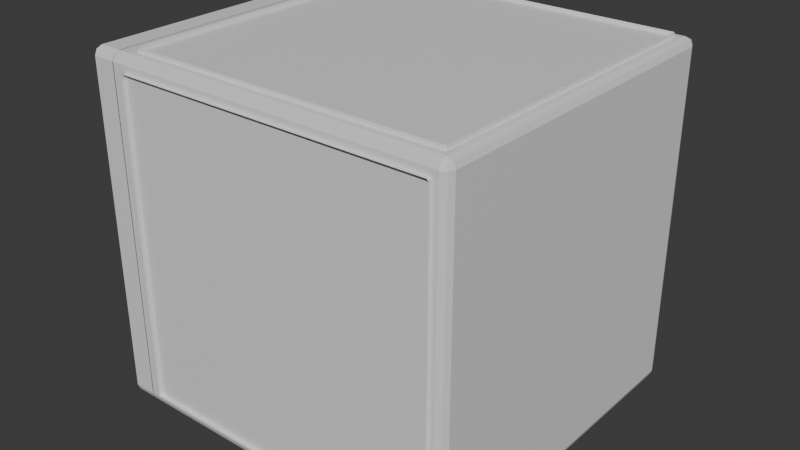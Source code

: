 # Source: InsideFridge.blend  (saved by Blender 4.0.36; exported with 4.5.12 LTS)
import bpy
from mathutils import Matrix  # noqa: F401  (used for matrix-valued properties, if any)

bpy.ops.wm.read_factory_settings(use_empty=True)
scene = bpy.context.scene
scene.name = 'Scene'

# ---- collections
col_collection = bpy.data.collections.new('Collection'); scene.collection.children.link(col_collection)

# ---- materials (node trees are filled in below, after node groups)
mat_metal = bpy.data.materials.new('Metal')
mat_metal.use_transparent_shadow = False
mat_plastic = bpy.data.materials.new('Plastic')
mat_plastic.use_transparent_shadow = False
mat_plastic_2 = bpy.data.materials.new('Plastic 2')
mat_plastic_2.alpha_threshold = 0.0
mat_plastic_2.use_transparent_shadow = False
mat_plastic_2.roughness = 0.5
mat_plastic_2.line_color = (0.0, 0.0, 0.0, 1.0)
mat_transparent_plastic = bpy.data.materials.new('Transparent Plastic')
mat_transparent_plastic.use_transparent_shadow = False

# ---- material node trees
mat_metal.use_nodes = True; mat_metal.node_tree.nodes.clear()
_N = mat_metal.node_tree.nodes; _L = mat_metal.node_tree.links
n0 = _N.new('ShaderNodeBsdfPrincipled'); n0.name = 'Principled BSDF'; n0.location = (10, 300)
n0.inputs[3].default_value = 1.45
n1 = _N.new('ShaderNodeOutputMaterial'); n1.name = 'Material Output'; n1.location = (300, 300)
_L.new(n0.outputs[0], n1.inputs[0])
n1.is_active_output = True
mat_plastic.use_nodes = True; mat_plastic.node_tree.nodes.clear()
_N = mat_plastic.node_tree.nodes; _L = mat_plastic.node_tree.links
n0 = _N.new('ShaderNodeBsdfPrincipled'); n0.name = 'Principled BSDF'; n0.location = (10, 300)
n0.inputs[3].default_value = 1.45
n1 = _N.new('ShaderNodeOutputMaterial'); n1.name = 'Material Output'; n1.location = (300, 300)
_L.new(n0.outputs[0], n1.inputs[0])
n1.is_active_output = True
mat_plastic_2.use_nodes = True; mat_plastic_2.node_tree.nodes.clear()
_N = mat_plastic_2.node_tree.nodes; _L = mat_plastic_2.node_tree.links
n0 = _N.new('ShaderNodeOutputMaterial'); n0.name = 'Material Output'; n0.location = (300, 300)
n1 = _N.new('ShaderNodeBsdfPrincipled'); n1.name = 'Principled BSDF'; n1.location = (10, 300)
n1.inputs[3].default_value = 1.45
_L.new(n1.outputs[0], n0.inputs[0])
n0.is_active_output = True
mat_transparent_plastic.use_nodes = True; mat_transparent_plastic.node_tree.nodes.clear()
_N = mat_transparent_plastic.node_tree.nodes; _L = mat_transparent_plastic.node_tree.links
n0 = _N.new('ShaderNodeBsdfPrincipled'); n0.name = 'Principled BSDF'; n0.location = (10, 300)
n0.inputs[3].default_value = 1.45
n1 = _N.new('ShaderNodeOutputMaterial'); n1.name = 'Material Output'; n1.location = (300, 300)
_L.new(n0.outputs[0], n1.inputs[0])
n1.is_active_output = True

# ---- world
world_world = bpy.data.worlds.new('World'); scene.world = world_world
world_world.use_nodes = True; world_world.node_tree.nodes.clear()
_N = world_world.node_tree.nodes; _L = world_world.node_tree.links
n0 = _N.new('ShaderNodeOutputWorld'); n0.name = 'World Output'; n0.location = (300, 300)
n1 = _N.new('ShaderNodeBackground'); n1.name = 'Background'; n1.location = (10, 300)
n1.inputs[0].default_value = (0.05088, 0.05088, 0.05088, 1.0)
_L.new(n1.outputs[0], n0.inputs[0])
n0.is_active_output = True
world_world.color = (0.05088, 0.05088, 0.05088)
world_world.use_sun_shadow = False
world_world.sun_shadow_jitter_overblur = 0.0

# ---- meshes
me_cube_001 = bpy.data.meshes.new('Cube.001')
me_cube_001.from_pydata([(-30.0, 31.4, -30.0), (-30.0, 31.4, 30.0), (-30.0, 33.4, -30.0), (-30.0, 33.4, 30.0), (30.0, 31.4, -30.0), (30.0, 31.4, 30.0), (30.0, 33.4, -30.0), (30.0, 33.4, 30.0), (-30.0, 31.4, -21.43), (-30.0, 31.4, -12.86), (-30.0, 31.4, -4.286), (-30.0, 31.4, 4.286), (-30.0, 31.4, 12.86), (-30.0, 31.4, 21.43), (-30.0, 33.4, 21.43), (-30.0, 33.4, 12.86), (-30.0, 33.4, 4.286), (-30.0, 33.4, -4.286), (-30.0, 33.4, -12.86), (-30.0, 33.4, -21.43), (30.0, 33.4, 21.43), (30.0, 33.4, 12.86), (30.0, 33.4, 4.286), (30.0, 33.4, -4.286), (30.0, 33.4, -12.86), (30.0, 33.4, -21.43), (30.0, 31.4, 21.43), (30.0, 31.4, 12.86), (30.0, 31.4, 4.286), (30.0, 31.4, -4.286), (30.0, 31.4, -12.86), (30.0, 31.4, -21.43), (27.98, 33.4, -30.0), (-27.98, 33.4, -30.0), (-27.98, 33.4, 30.0), (27.98, 33.4, 30.0), (-27.98, 31.4, -30.0), (27.98, 31.4, -30.0), (27.98, 31.4, 30.0), (-27.98, 31.4, 30.0), (27.98, 31.4, -21.43), (-27.98, 31.4, -21.43), (27.98, 31.4, -12.86), (-27.98, 31.4, -12.86), (27.98, 31.4, -4.286), (-27.98, 31.4, -4.286), (27.98, 31.4, 4.286), (-27.98, 31.4, 4.286), (27.98, 31.4, 12.86), (-27.98, 31.4, 12.86), (27.98, 31.4, 21.43), (-27.98, 31.4, 21.43), (27.13, 32.17, -20.25), (-27.13, 32.17, -20.25), (27.13, 32.17, -14.03), (-27.13, 32.17, -14.03), (27.13, 32.17, -3.11), (-27.13, 32.17, -3.11), (27.13, 32.17, 3.11), (-27.13, 32.17, 3.11), (27.13, 32.17, 14.03), (-27.13, 32.17, 14.03), (27.13, 32.17, 20.25), (-27.13, 32.17, 20.25)], [], [(13, 1, 3, 14), (20, 7, 5, 26), (51, 39, 1, 13), (32, 6, 4, 37), (34, 3, 1, 39), (36, 41, 8, 0), (41, 43, 9, 8), (43, 45, 10, 9), (45, 47, 11, 10), (47, 49, 12, 11), (49, 51, 13, 12), (6, 25, 31, 4), (25, 24, 30, 31), (24, 23, 29, 30), (23, 22, 28, 29), (22, 21, 27, 28), (21, 20, 26, 27), (0, 8, 19, 2), (8, 9, 18, 19), (9, 10, 17, 18), (10, 11, 16, 17), (11, 12, 15, 16), (12, 13, 14, 15), (27, 26, 50, 48), (49, 48, 60, 61), (28, 27, 48, 46), (46, 48, 49, 47), (29, 28, 46, 44), (48, 50, 62, 60), (30, 29, 44, 42), (42, 44, 45, 43), (31, 30, 42, 40), (45, 44, 56, 57), (4, 31, 40, 37), (37, 40, 41, 36), (7, 35, 38, 5), (35, 34, 39, 38), (2, 33, 36, 0), (33, 32, 37, 36), (26, 5, 38, 50), (50, 38, 39, 51), (60, 62, 63, 61), (56, 58, 59, 57), (52, 54, 55, 53), (44, 46, 58, 56), (42, 43, 55, 54), (51, 49, 61, 63), (40, 42, 54, 52), (47, 45, 57, 59), (46, 47, 59, 58), (43, 41, 53, 55), (50, 51, 63, 62), (41, 40, 52, 53)])
_uv = me_cube_001.uv_layers.new(name='UVMap')
_uv.uv.foreach_set('vector', [0.5893, 0.0, 0.625, 0.0, 0.625, 0.25, 0.5893, 0.25, 0.5893, 0.5, 0.625, 0.5, 0.625, 0.75, 0.5893, 0.75, 0.5893, 0.9167, 0.625, 0.9167, 0.625, 1.0, 0.5893, 1.0, 0.2917, 0.5, 0.375, 0.5, 0.375, 0.75, 0.2917, 0.75, 0.7917, 0.5, 0.875, 0.5, 0.875, 0.75, 0.7917, 0.75, 0.375, 0.9167, 0.4107, 0.9167, 0.4107, 1.0, 0.375, 1.0, 0.4107, 0.9167, 0.4464, 0.9167, 0.4464, 1.0, 0.4107, 1.0, 0.4464, 0.9167, 0.4821, 0.9167, 0.4821, 1.0, 0.4464, 1.0, 0.4821, 0.9167, 0.5179, 0.9167, 0.5179, 1.0, 0.4821, 1.0, 0.5179, 0.9167, 0.5536, 0.9167, 0.5536, 1.0, 0.5179, 1.0, 0.5536, 0.9167, 0.5893, 0.9167, 0.5893, 1.0, 0.5536, 1.0, 0.375, 0.5, 0.4107, 0.5, 0.4107, 0.75, 0.375, 0.75, 0.4107, 0.5, 0.4464, 0.5, 0.4464, 0.75, 0.4107, 0.75, 0.4464, 0.5, 0.4821, 0.5, 0.4821, 0.75, 0.4464, 0.75, 0.4821, 0.5, 0.5179, 0.5, 0.5179, 0.75, 0.4821, 0.75, 0.5179, 0.5, 0.5536, 0.5, 0.5536, 0.75, 0.5179, 0.75, 0.5536, 0.5, 0.5893, 0.5, 0.5893, 0.75, 0.5536, 0.75, 0.375, 0.0, 0.4107, 0.0, 0.4107, 0.25, 0.375, 0.25, 0.4107, 0.0, 0.4464, 0.0, 0.4464, 0.25, 0.4107, 0.25, 0.4464, 0.0, 0.4821, 0.0, 0.4821, 0.25, 0.4464, 0.25, 0.4821, 0.0, 0.5179, 0.0, 0.5179, 0.25, 0.4821, 0.25, 0.5179, 0.0, 0.5536, 0.0, 0.5536, 0.25, 0.5179, 0.25, 0.5536, 0.0, 0.5893, 0.0, 0.5893, 0.25, 0.5536, 0.25, 0.5536, 0.75, 0.5893, 0.75, 0.5893, 0.8333, 0.5536, 0.8333, 0.5536, 0.9167, 0.5536, 0.8333, 0.5536, 0.8333, 0.5536, 0.9167, 0.5179, 0.75, 0.5536, 0.75, 0.5536, 0.8333, 0.5179, 0.8333, 0.5179, 0.8333, 0.5536, 0.8333, 0.5536, 0.9167, 0.5179, 0.9167, 0.4821, 0.75, 0.5179, 0.75, 0.5179, 0.8333, 0.4821, 0.8333, 0.5536, 0.8333, 0.5893, 0.8333, 0.5893, 0.8333, 0.5536, 0.8333, 0.4464, 0.75, 0.4821, 0.75, 0.4821, 0.8333, 0.4464, 0.8333, 0.4464, 0.8333, 0.4821, 0.8333, 0.4821, 0.9167, 0.4464, 0.9167, 0.4107, 0.75, 0.4464, 0.75, 0.4464, 0.8333, 0.4107, 0.8333, 0.4821, 0.9167, 0.4821, 0.8333, 0.4821, 0.8333, 0.4821, 0.9167, 0.375, 0.75, 0.4107, 0.75, 0.4107, 0.8333, 0.375, 0.8333, 0.375, 0.8333, 0.4107, 0.8333, 0.4107, 0.9167, 0.375, 0.9167, 0.625, 0.5, 0.7083, 0.5, 0.7083, 0.75, 0.625, 0.75, 0.7083, 0.5, 0.7917, 0.5, 0.7917, 0.75, 0.7083, 0.75, 0.125, 0.5, 0.2083, 0.5, 0.2083, 0.75, 0.125, 0.75, 0.2083, 0.5, 0.2917, 0.5, 0.2917, 0.75, 0.2083, 0.75, 0.5893, 0.75, 0.625, 0.75, 0.625, 0.8333, 0.5893, 0.8333, 0.5893, 0.8333, 0.625, 0.8333, 0.625, 0.9167, 0.5893, 0.9167, 0.5536, 0.8333, 0.5893, 0.8333, 0.5893, 0.9167, 0.5536, 0.9167, 0.4821, 0.8333, 0.5179, 0.8333, 0.5179, 0.9167, 0.4821, 0.9167, 0.4107, 0.8333, 0.4464, 0.8333, 0.4464, 0.9167, 0.4107, 0.9167, 0.4821, 0.8333, 0.5179, 0.8333, 0.5179, 0.8333, 0.4821, 0.8333, 0.4464, 0.8333, 0.4464, 0.9167, 0.4464, 0.9167, 0.4464, 0.8333, 0.5893, 0.9167, 0.5536, 0.9167, 0.5536, 0.9167, 0.5893, 0.9167, 0.4107, 0.8333, 0.4464, 0.8333, 0.4464, 0.8333, 0.4107, 0.8333, 0.5179, 0.9167, 0.4821, 0.9167, 0.4821, 0.9167, 0.5179, 0.9167, 0.5179, 0.8333, 0.5179, 0.9167, 0.5179, 0.9167, 0.5179, 0.8333, 0.4464, 0.9167, 0.4107, 0.9167, 0.4107, 0.9167, 0.4464, 0.9167, 0.5893, 0.8333, 0.5893, 0.9167, 0.5893, 0.9167, 0.5893, 0.8333, 0.4107, 0.9167, 0.4107, 0.8333, 0.4107, 0.8333, 0.4107, 0.9167])
me_cube_001.update()
me_cube_005 = bpy.data.meshes.new('Cube.005')
me_cube_005.from_pydata([(-29.53, -1.469, -29.53), (-29.4, -1.286, -29.4), (-29.36, -1.036, -29.36), (-29.4, -0.7856, -29.4), (-29.53, -0.6026, -29.53), (-29.71, -0.5356, -29.71), (-29.89, -0.6026, -29.89), (-30.02, -0.7856, -30.02), (-30.06, -1.036, -30.06), (-30.02, -1.286, -30.02), (-29.89, -1.469, -29.89), (-29.71, -1.536, -29.71), (-30.8, -1.469, -27.64), (-30.63, -1.286, -27.57), (-30.57, -1.036, -27.55), (-30.63, -0.7856, -27.57), (-30.8, -0.6026, -27.64), (-31.03, -0.5356, -27.74), (-31.26, -0.6026, -27.83), (-31.43, -0.7856, -27.9), (-31.49, -1.036, -27.93), (-31.43, -1.286, -27.9), (-31.26, -1.469, -27.83), (-31.03, -1.536, -27.74), (-31.24, -1.469, -25.39), (-31.06, -1.286, -25.37), (-30.99, -1.036, -25.36), (-31.06, -0.7856, -25.37), (-31.24, -0.6026, -25.39), (-31.49, -0.5356, -25.41), (-31.74, -0.6026, -25.43), (-31.92, -0.7856, -25.45), (-31.99, -1.036, -25.46), (-31.92, -1.286, -25.45), (-31.74, -1.469, -25.43), (-31.49, -1.536, -25.41), (-31.24, -1.469, 25.39), (-31.06, -1.286, 25.37), (-30.99, -1.036, 25.36), (-31.06, -0.7856, 25.37), (-31.24, -0.6026, 25.39), (-31.49, -0.5356, 25.41), (-31.74, -0.6026, 25.43), (-31.92, -0.7856, 25.45), (-31.99, -1.036, 25.46), (-31.92, -1.286, 25.45), (-31.74, -1.469, 25.43), (-31.49, -1.536, 25.41), (-30.8, -1.469, 27.64), (-30.63, -1.286, 27.57), (-30.57, -1.036, 27.55), (-30.63, -0.7856, 27.57), (-30.8, -0.6026, 27.64), (-31.03, -0.5356, 27.74), (-31.26, -0.6026, 27.83), (-31.43, -0.7856, 27.9), (-31.49, -1.036, 27.93), (-31.43, -1.286, 27.9), (-31.26, -1.469, 27.83), (-31.03, -1.536, 27.74), (-29.53, -1.469, 29.53), (-29.4, -1.286, 29.4), (-29.36, -1.036, 29.36), (-29.4, -0.7856, 29.4), (-29.53, -0.6026, 29.53), (-29.71, -0.5356, 29.71), (-29.89, -0.6026, 29.89), (-30.02, -0.7856, 30.02), (-30.06, -1.036, 30.06), (-30.02, -1.286, 30.02), (-29.89, -1.469, 29.89), (-29.71, -1.536, 29.71), (-27.64, -1.469, 30.8), (-27.57, -1.286, 30.63), (-27.55, -1.036, 30.57), (-27.57, -0.7856, 30.63), (-27.64, -0.6026, 30.8), (-27.74, -0.5356, 31.03), (-27.83, -0.6026, 31.26), (-27.9, -0.7856, 31.43), (-27.93, -1.036, 31.49), (-27.9, -1.286, 31.43), (-27.83, -1.469, 31.26), (-27.74, -1.536, 31.03), (-25.39, -1.469, 31.24), (-25.37, -1.286, 31.06), (-25.36, -1.036, 30.99), (-25.37, -0.7856, 31.06), (-25.39, -0.6026, 31.24), (-25.41, -0.5356, 31.49), (-25.43, -0.6026, 31.74), (-25.45, -0.7856, 31.92), (-25.46, -1.036, 31.99), (-25.45, -1.286, 31.92), (-25.43, -1.469, 31.74), (-25.41, -1.536, 31.49), (25.39, -1.469, 31.24), (25.37, -1.286, 31.06), (25.36, -1.036, 30.99), (25.37, -0.7856, 31.06), (25.39, -0.6026, 31.24), (25.41, -0.5356, 31.49), (25.43, -0.6026, 31.74), (25.45, -0.7856, 31.92), (25.46, -1.036, 31.99), (25.45, -1.286, 31.92), (25.43, -1.469, 31.74), (25.41, -1.536, 31.49), (27.64, -1.469, 30.8), (27.57, -1.286, 30.63), (27.55, -1.036, 30.57), (27.57, -0.7856, 30.63), (27.64, -0.6026, 30.8), (27.74, -0.5356, 31.03), (27.83, -0.6026, 31.26), (27.9, -0.7856, 31.43), (27.93, -1.036, 31.49), (27.9, -1.286, 31.43), (27.83, -1.469, 31.26), (27.74, -1.536, 31.03), (29.53, -1.469, 29.53), (29.4, -1.286, 29.4), (29.36, -1.036, 29.36), (29.4, -0.7856, 29.4), (29.53, -0.6026, 29.53), (29.71, -0.5356, 29.71), (29.89, -0.6026, 29.89), (30.02, -0.7856, 30.02), (30.06, -1.036, 30.06), (30.02, -1.286, 30.02), (29.89, -1.469, 29.89), (29.71, -1.536, 29.71), (30.8, -1.469, 27.64), (30.63, -1.286, 27.57), (30.57, -1.036, 27.55), (30.63, -0.7856, 27.57), (30.8, -0.6026, 27.64), (31.03, -0.5356, 27.74), (31.26, -0.6026, 27.83), (31.43, -0.7856, 27.9), (31.49, -1.036, 27.93), (31.43, -1.286, 27.9), (31.26, -1.469, 27.83), (31.03, -1.536, 27.74), (31.24, -1.469, 25.39), (31.06, -1.286, 25.37), (30.99, -1.036, 25.36), (31.06, -0.7856, 25.37), (31.24, -0.6026, 25.39), (31.49, -0.5356, 25.41), (31.74, -0.6026, 25.43), (31.92, -0.7856, 25.45), (31.99, -1.036, 25.46), (31.92, -1.286, 25.45), (31.74, -1.469, 25.43), (31.49, -1.536, 25.41), (31.24, -1.469, -25.39), (31.06, -1.286, -25.37), (30.99, -1.036, -25.36), (31.06, -0.7856, -25.37), (31.24, -0.6026, -25.39), (31.49, -0.5356, -25.41), (31.74, -0.6026, -25.43), (31.92, -0.7856, -25.45), (31.99, -1.036, -25.46), (31.92, -1.286, -25.45), (31.74, -1.469, -25.43), (31.49, -1.536, -25.41), (30.8, -1.469, -27.64), (30.63, -1.286, -27.57), (30.57, -1.036, -27.55), (30.63, -0.7856, -27.57), (30.8, -0.6026, -27.64), (31.03, -0.5356, -27.74), (31.26, -0.6026, -27.83), (31.43, -0.7856, -27.9), (31.49, -1.036, -27.93), (31.43, -1.286, -27.9), (31.26, -1.469, -27.83), (31.03, -1.536, -27.74), (29.53, -1.469, -29.53), (29.4, -1.286, -29.4), (29.36, -1.036, -29.36), (29.4, -0.7856, -29.4), (29.53, -0.6026, -29.53), (29.71, -0.5356, -29.71), (29.89, -0.6026, -29.89), (30.02, -0.7856, -30.02), (30.06, -1.036, -30.06), (30.02, -1.286, -30.02), (29.89, -1.469, -29.89), (29.71, -1.536, -29.71), (27.64, -1.469, -30.8), (27.57, -1.286, -30.63), (27.55, -1.036, -30.57), (27.57, -0.7856, -30.63), (27.64, -0.6026, -30.8), (27.74, -0.5356, -31.03), (27.83, -0.6026, -31.26), (27.9, -0.7856, -31.43), (27.93, -1.036, -31.49), (27.9, -1.286, -31.43), (27.83, -1.469, -31.26), (27.74, -1.536, -31.03), (25.39, -1.469, -31.24), (25.37, -1.286, -31.06), (25.36, -1.036, -30.99), (25.37, -0.7856, -31.06), (25.39, -0.6026, -31.24), (25.41, -0.5356, -31.49), (25.43, -0.6026, -31.74), (25.45, -0.7856, -31.92), (25.46, -1.036, -31.99), (25.45, -1.286, -31.92), (25.43, -1.469, -31.74), (25.41, -1.536, -31.49), (-25.39, -1.469, -31.24), (-25.37, -1.286, -31.06), (-25.36, -1.036, -30.99), (-25.37, -0.7856, -31.06), (-25.39, -0.6026, -31.24), (-25.41, -0.5356, -31.49), (-25.43, -0.6026, -31.74), (-25.45, -0.7856, -31.92), (-25.46, -1.036, -31.99), (-25.45, -1.286, -31.92), (-25.43, -1.469, -31.74), (-25.41, -1.536, -31.49), (-27.64, -1.469, -30.8), (-27.57, -1.286, -30.63), (-27.55, -1.036, -30.57), (-27.57, -0.7856, -30.63), (-27.64, -0.6026, -30.8), (-27.74, -0.5356, -31.03), (-27.83, -0.6026, -31.26), (-27.9, -0.7856, -31.43), (-27.93, -1.036, -31.49), (-27.9, -1.286, -31.43), (-27.83, -1.469, -31.26), (-27.74, -1.536, -31.03)], [], [(0, 12, 23, 11), (1, 13, 12, 0), (2, 14, 13, 1), (3, 15, 14, 2), (4, 16, 15, 3), (5, 17, 16, 4), (6, 18, 17, 5), (7, 19, 18, 6), (8, 20, 19, 7), (9, 21, 20, 8), (10, 22, 21, 9), (11, 23, 22, 10), (12, 24, 35, 23), (13, 25, 24, 12), (14, 26, 25, 13), (15, 27, 26, 14), (16, 28, 27, 15), (17, 29, 28, 16), (18, 30, 29, 17), (19, 31, 30, 18), (20, 32, 31, 19), (21, 33, 32, 20), (22, 34, 33, 21), (23, 35, 34, 22), (24, 36, 47, 35), (25, 37, 36, 24), (26, 38, 37, 25), (27, 39, 38, 26), (28, 40, 39, 27), (29, 41, 40, 28), (30, 42, 41, 29), (31, 43, 42, 30), (32, 44, 43, 31), (33, 45, 44, 32), (34, 46, 45, 33), (35, 47, 46, 34), (36, 48, 59, 47), (37, 49, 48, 36), (38, 50, 49, 37), (39, 51, 50, 38), (40, 52, 51, 39), (41, 53, 52, 40), (42, 54, 53, 41), (43, 55, 54, 42), (44, 56, 55, 43), (45, 57, 56, 44), (46, 58, 57, 45), (47, 59, 58, 46), (48, 60, 71, 59), (49, 61, 60, 48), (50, 62, 61, 49), (51, 63, 62, 50), (52, 64, 63, 51), (53, 65, 64, 52), (54, 66, 65, 53), (55, 67, 66, 54), (56, 68, 67, 55), (57, 69, 68, 56), (58, 70, 69, 57), (59, 71, 70, 58), (60, 72, 83, 71), (61, 73, 72, 60), (62, 74, 73, 61), (63, 75, 74, 62), (64, 76, 75, 63), (65, 77, 76, 64), (66, 78, 77, 65), (67, 79, 78, 66), (68, 80, 79, 67), (69, 81, 80, 68), (70, 82, 81, 69), (71, 83, 82, 70), (72, 84, 95, 83), (73, 85, 84, 72), (74, 86, 85, 73), (75, 87, 86, 74), (76, 88, 87, 75), (77, 89, 88, 76), (78, 90, 89, 77), (79, 91, 90, 78), (80, 92, 91, 79), (81, 93, 92, 80), (82, 94, 93, 81), (83, 95, 94, 82), (84, 96, 107, 95), (85, 97, 96, 84), (86, 98, 97, 85), (87, 99, 98, 86), (88, 100, 99, 87), (89, 101, 100, 88), (90, 102, 101, 89), (91, 103, 102, 90), (92, 104, 103, 91), (93, 105, 104, 92), (94, 106, 105, 93), (95, 107, 106, 94), (96, 108, 119, 107), (97, 109, 108, 96), (98, 110, 109, 97), (99, 111, 110, 98), (100, 112, 111, 99), (101, 113, 112, 100), (102, 114, 113, 101), (103, 115, 114, 102), (104, 116, 115, 103), (105, 117, 116, 104), (106, 118, 117, 105), (107, 119, 118, 106), (108, 120, 131, 119), (109, 121, 120, 108), (110, 122, 121, 109), (111, 123, 122, 110), (112, 124, 123, 111), (113, 125, 124, 112), (114, 126, 125, 113), (115, 127, 126, 114), (116, 128, 127, 115), (117, 129, 128, 116), (118, 130, 129, 117), (119, 131, 130, 118), (120, 132, 143, 131), (121, 133, 132, 120), (122, 134, 133, 121), (123, 135, 134, 122), (124, 136, 135, 123), (125, 137, 136, 124), (126, 138, 137, 125), (127, 139, 138, 126), (128, 140, 139, 127), (129, 141, 140, 128), (130, 142, 141, 129), (131, 143, 142, 130), (132, 144, 155, 143), (133, 145, 144, 132), (134, 146, 145, 133), (135, 147, 146, 134), (136, 148, 147, 135), (137, 149, 148, 136), (138, 150, 149, 137), (139, 151, 150, 138), (140, 152, 151, 139), (141, 153, 152, 140), (142, 154, 153, 141), (143, 155, 154, 142), (144, 156, 167, 155), (145, 157, 156, 144), (146, 158, 157, 145), (147, 159, 158, 146), (148, 160, 159, 147), (149, 161, 160, 148), (150, 162, 161, 149), (151, 163, 162, 150), (152, 164, 163, 151), (153, 165, 164, 152), (154, 166, 165, 153), (155, 167, 166, 154), (156, 168, 179, 167), (157, 169, 168, 156), (158, 170, 169, 157), (159, 171, 170, 158), (160, 172, 171, 159), (161, 173, 172, 160), (162, 174, 173, 161), (163, 175, 174, 162), (164, 176, 175, 163), (165, 177, 176, 164), (166, 178, 177, 165), (167, 179, 178, 166), (168, 180, 191, 179), (169, 181, 180, 168), (170, 182, 181, 169), (171, 183, 182, 170), (172, 184, 183, 171), (173, 185, 184, 172), (174, 186, 185, 173), (175, 187, 186, 174), (176, 188, 187, 175), (177, 189, 188, 176), (178, 190, 189, 177), (179, 191, 190, 178), (180, 192, 203, 191), (181, 193, 192, 180), (182, 194, 193, 181), (183, 195, 194, 182), (184, 196, 195, 183), (185, 197, 196, 184), (186, 198, 197, 185), (187, 199, 198, 186), (188, 200, 199, 187), (189, 201, 200, 188), (190, 202, 201, 189), (191, 203, 202, 190), (192, 204, 215, 203), (193, 205, 204, 192), (194, 206, 205, 193), (195, 207, 206, 194), (196, 208, 207, 195), (197, 209, 208, 196), (198, 210, 209, 197), (199, 211, 210, 198), (200, 212, 211, 199), (201, 213, 212, 200), (202, 214, 213, 201), (203, 215, 214, 202), (204, 216, 227, 215), (205, 217, 216, 204), (206, 218, 217, 205), (207, 219, 218, 206), (208, 220, 219, 207), (209, 221, 220, 208), (210, 222, 221, 209), (211, 223, 222, 210), (212, 224, 223, 211), (213, 225, 224, 212), (214, 226, 225, 213), (215, 227, 226, 214), (216, 228, 239, 227), (217, 229, 228, 216), (218, 230, 229, 217), (219, 231, 230, 218), (220, 232, 231, 219), (221, 233, 232, 220), (222, 234, 233, 221), (223, 235, 234, 222), (224, 236, 235, 223), (225, 237, 236, 224), (226, 238, 237, 225), (227, 239, 238, 226), (228, 0, 11, 239), (229, 1, 0, 228), (230, 2, 1, 229), (231, 3, 2, 230), (232, 4, 3, 231), (233, 5, 4, 232), (234, 6, 5, 233), (235, 7, 6, 234), (236, 8, 7, 235), (237, 9, 8, 236), (238, 10, 9, 237), (239, 11, 10, 238)])
_uv = me_cube_005.uv_layers.new(name='UVMap')
_uv.uv.foreach_set('vector', [0.0, 1.0, 0.05, 1.0, 0.05, 0.9167, 0.0, 0.9167, 0.0, 0.08333, 0.05, 0.08333, 0.05, 0.0, 0.0, 0.0, 0.0, 0.1667, 0.05, 0.1667, 0.05, 0.08333, 0.0, 0.08333, 0.0, 0.25, 0.05, 0.25, 0.05, 0.1667, 0.0, 0.1667, 0.0, 0.3333, 0.05, 0.3333, 0.05, 0.25, 0.0, 0.25, 0.0, 0.4167, 0.05, 0.4167, 0.05, 0.3333, 0.0, 0.3333, 0.0, 0.5, 0.05, 0.5, 0.05, 0.4167, 0.0, 0.4167, 0.0, 0.5833, 0.05, 0.5833, 0.05, 0.5, 0.0, 0.5, 0.0, 0.6667, 0.05, 0.6667, 0.05, 0.5833, 0.0, 0.5833, 0.0, 0.75, 0.05, 0.75, 0.05, 0.6667, 0.0, 0.6667, 0.0, 0.8333, 0.05, 0.8333, 0.05, 0.75, 0.0, 0.75, 0.0, 0.9167, 0.05, 0.9167, 0.05, 0.8333, 0.0, 0.8333, 0.05, 1.0, 0.1, 1.0, 0.1, 0.9167, 0.05, 0.9167, 0.05, 0.08333, 0.1, 0.08333, 0.1, 0.0, 0.05, 0.0, 0.05, 0.1667, 0.1, 0.1667, 0.1, 0.08333, 0.05, 0.08333, 0.05, 0.25, 0.1, 0.25, 0.1, 0.1667, 0.05, 0.1667, 0.05, 0.3333, 0.1, 0.3333, 0.1, 0.25, 0.05, 0.25, 0.05, 0.4167, 0.1, 0.4167, 0.1, 0.3333, 0.05, 0.3333, 0.05, 0.5, 0.1, 0.5, 0.1, 0.4167, 0.05, 0.4167, 0.05, 0.5833, 0.1, 0.5833, 0.1, 0.5, 0.05, 0.5, 0.05, 0.6667, 0.1, 0.6667, 0.1, 0.5833, 0.05, 0.5833, 0.05, 0.75, 0.1, 0.75, 0.1, 0.6667, 0.05, 0.6667, 0.05, 0.8333, 0.1, 0.8333, 0.1, 0.75, 0.05, 0.75, 0.05, 0.9167, 0.1, 0.9167, 0.1, 0.8333, 0.05, 0.8333, 0.1, 1.0, 0.15, 1.0, 0.15, 0.9167, 0.1, 0.9167, 0.1, 0.08333, 0.15, 0.08333, 0.15, 0.0, 0.1, 0.0, 0.1, 0.1667, 0.15, 0.1667, 0.15, 0.08333, 0.1, 0.08333, 0.1, 0.25, 0.15, 0.25, 0.15, 0.1667, 0.1, 0.1667, 0.1, 0.3333, 0.15, 0.3333, 0.15, 0.25, 0.1, 0.25, 0.1, 0.4167, 0.15, 0.4167, 0.15, 0.3333, 0.1, 0.3333, 0.1, 0.5, 0.15, 0.5, 0.15, 0.4167, 0.1, 0.4167, 0.1, 0.5833, 0.15, 0.5833, 0.15, 0.5, 0.1, 0.5, 0.1, 0.6667, 0.15, 0.6667, 0.15, 0.5833, 0.1, 0.5833, 0.1, 0.75, 0.15, 0.75, 0.15, 0.6667, 0.1, 0.6667, 0.1, 0.8333, 0.15, 0.8333, 0.15, 0.75, 0.1, 0.75, 0.1, 0.9167, 0.15, 0.9167, 0.15, 0.8333, 0.1, 0.8333, 0.15, 1.0, 0.2, 1.0, 0.2, 0.9167, 0.15, 0.9167, 0.15, 0.08333, 0.2, 0.08333, 0.2, 0.0, 0.15, 0.0, 0.15, 0.1667, 0.2, 0.1667, 0.2, 0.08333, 0.15, 0.08333, 0.15, 0.25, 0.2, 0.25, 0.2, 0.1667, 0.15, 0.1667, 0.15, 0.3333, 0.2, 0.3333, 0.2, 0.25, 0.15, 0.25, 0.15, 0.4167, 0.2, 0.4167, 0.2, 0.3333, 0.15, 0.3333, 0.15, 0.5, 0.2, 0.5, 0.2, 0.4167, 0.15, 0.4167, 0.15, 0.5833, 0.2, 0.5833, 0.2, 0.5, 0.15, 0.5, 0.15, 0.6667, 0.2, 0.6667, 0.2, 0.5833, 0.15, 0.5833, 0.15, 0.75, 0.2, 0.75, 0.2, 0.6667, 0.15, 0.6667, 0.15, 0.8333, 0.2, 0.8333, 0.2, 0.75, 0.15, 0.75, 0.15, 0.9167, 0.2, 0.9167, 0.2, 0.8333, 0.15, 0.8333, 0.2, 1.0, 0.25, 1.0, 0.25, 0.9167, 0.2, 0.9167, 0.2, 0.08333, 0.25, 0.08333, 0.25, 0.0, 0.2, 0.0, 0.2, 0.1667, 0.25, 0.1667, 0.25, 0.08333, 0.2, 0.08333, 0.2, 0.25, 0.25, 0.25, 0.25, 0.1667, 0.2, 0.1667, 0.2, 0.3333, 0.25, 0.3333, 0.25, 0.25, 0.2, 0.25, 0.2, 0.4167, 0.25, 0.4167, 0.25, 0.3333, 0.2, 0.3333, 0.2, 0.5, 0.25, 0.5, 0.25, 0.4167, 0.2, 0.4167, 0.2, 0.5833, 0.25, 0.5833, 0.25, 0.5, 0.2, 0.5, 0.2, 0.6667, 0.25, 0.6667, 0.25, 0.5833, 0.2, 0.5833, 0.2, 0.75, 0.25, 0.75, 0.25, 0.6667, 0.2, 0.6667, 0.2, 0.8333, 0.25, 0.8333, 0.25, 0.75, 0.2, 0.75, 0.2, 0.9167, 0.25, 0.9167, 0.25, 0.8333, 0.2, 0.8333, 0.25, 1.0, 0.3, 1.0, 0.3, 0.9167, 0.25, 0.9167, 0.25, 0.08333, 0.3, 0.08333, 0.3, 0.0, 0.25, 0.0, 0.25, 0.1667, 0.3, 0.1667, 0.3, 0.08333, 0.25, 0.08333, 0.25, 0.25, 0.3, 0.25, 0.3, 0.1667, 0.25, 0.1667, 0.25, 0.3333, 0.3, 0.3333, 0.3, 0.25, 0.25, 0.25, 0.25, 0.4167, 0.3, 0.4167, 0.3, 0.3333, 0.25, 0.3333, 0.25, 0.5, 0.3, 0.5, 0.3, 0.4167, 0.25, 0.4167, 0.25, 0.5833, 0.3, 0.5833, 0.3, 0.5, 0.25, 0.5, 0.25, 0.6667, 0.3, 0.6667, 0.3, 0.5833, 0.25, 0.5833, 0.25, 0.75, 0.3, 0.75, 0.3, 0.6667, 0.25, 0.6667, 0.25, 0.8333, 0.3, 0.8333, 0.3, 0.75, 0.25, 0.75, 0.25, 0.9167, 0.3, 0.9167, 0.3, 0.8333, 0.25, 0.8333, 0.3, 1.0, 0.35, 1.0, 0.35, 0.9167, 0.3, 0.9167, 0.3, 0.08333, 0.35, 0.08333, 0.35, 0.0, 0.3, 0.0, 0.3, 0.1667, 0.35, 0.1667, 0.35, 0.08333, 0.3, 0.08333, 0.3, 0.25, 0.35, 0.25, 0.35, 0.1667, 0.3, 0.1667, 0.3, 0.3333, 0.35, 0.3333, 0.35, 0.25, 0.3, 0.25, 0.3, 0.4167, 0.35, 0.4167, 0.35, 0.3333, 0.3, 0.3333, 0.3, 0.5, 0.35, 0.5, 0.35, 0.4167, 0.3, 0.4167, 0.3, 0.5833, 0.35, 0.5833, 0.35, 0.5, 0.3, 0.5, 0.3, 0.6667, 0.35, 0.6667, 0.35, 0.5833, 0.3, 0.5833, 0.3, 0.75, 0.35, 0.75, 0.35, 0.6667, 0.3, 0.6667, 0.3, 0.8333, 0.35, 0.8333, 0.35, 0.75, 0.3, 0.75, 0.3, 0.9167, 0.35, 0.9167, 0.35, 0.8333, 0.3, 0.8333, 0.35, 1.0, 0.4, 1.0, 0.4, 0.9167, 0.35, 0.9167, 0.35, 0.08333, 0.4, 0.08333, 0.4, 0.0, 0.35, 0.0, 0.35, 0.1667, 0.4, 0.1667, 0.4, 0.08333, 0.35, 0.08333, 0.35, 0.25, 0.4, 0.25, 0.4, 0.1667, 0.35, 0.1667, 0.35, 0.3333, 0.4, 0.3333, 0.4, 0.25, 0.35, 0.25, 0.35, 0.4167, 0.4, 0.4167, 0.4, 0.3333, 0.35, 0.3333, 0.35, 0.5, 0.4, 0.5, 0.4, 0.4167, 0.35, 0.4167, 0.35, 0.5833, 0.4, 0.5833, 0.4, 0.5, 0.35, 0.5, 0.35, 0.6667, 0.4, 0.6667, 0.4, 0.5833, 0.35, 0.5833, 0.35, 0.75, 0.4, 0.75, 0.4, 0.6667, 0.35, 0.6667, 0.35, 0.8333, 0.4, 0.8333, 0.4, 0.75, 0.35, 0.75, 0.35, 0.9167, 0.4, 0.9167, 0.4, 0.8333, 0.35, 0.8333, 0.4, 1.0, 0.45, 1.0, 0.45, 0.9167, 0.4, 0.9167, 0.4, 0.08333, 0.45, 0.08333, 0.45, 0.0, 0.4, 0.0, 0.4, 0.1667, 0.45, 0.1667, 0.45, 0.08333, 0.4, 0.08333, 0.4, 0.25, 0.45, 0.25, 0.45, 0.1667, 0.4, 0.1667, 0.4, 0.3333, 0.45, 0.3333, 0.45, 0.25, 0.4, 0.25, 0.4, 0.4167, 0.45, 0.4167, 0.45, 0.3333, 0.4, 0.3333, 0.4, 0.5, 0.45, 0.5, 0.45, 0.4167, 0.4, 0.4167, 0.4, 0.5833, 0.45, 0.5833, 0.45, 0.5, 0.4, 0.5, 0.4, 0.6667, 0.45, 0.6667, 0.45, 0.5833, 0.4, 0.5833, 0.4, 0.75, 0.45, 0.75, 0.45, 0.6667, 0.4, 0.6667, 0.4, 0.8333, 0.45, 0.8333, 0.45, 0.75, 0.4, 0.75, 0.4, 0.9167, 0.45, 0.9167, 0.45, 0.8333, 0.4, 0.8333, 0.45, 1.0, 0.5, 1.0, 0.5, 0.9167, 0.45, 0.9167, 0.45, 0.08333, 0.5, 0.08333, 0.5, 0.0, 0.45, 0.0, 0.45, 0.1667, 0.5, 0.1667, 0.5, 0.08333, 0.45, 0.08333, 0.45, 0.25, 0.5, 0.25, 0.5, 0.1667, 0.45, 0.1667, 0.45, 0.3333, 0.5, 0.3333, 0.5, 0.25, 0.45, 0.25, 0.45, 0.4167, 0.5, 0.4167, 0.5, 0.3333, 0.45, 0.3333, 0.45, 0.5, 0.5, 0.5, 0.5, 0.4167, 0.45, 0.4167, 0.45, 0.5833, 0.5, 0.5833, 0.5, 0.5, 0.45, 0.5, 0.45, 0.6667, 0.5, 0.6667, 0.5, 0.5833, 0.45, 0.5833, 0.45, 0.75, 0.5, 0.75, 0.5, 0.6667, 0.45, 0.6667, 0.45, 0.8333, 0.5, 0.8333, 0.5, 0.75, 0.45, 0.75, 0.45, 0.9167, 0.5, 0.9167, 0.5, 0.8333, 0.45, 0.8333, 0.5, 1.0, 0.55, 1.0, 0.55, 0.9167, 0.5, 0.9167, 0.5, 0.08333, 0.55, 0.08333, 0.55, 0.0, 0.5, 0.0, 0.5, 0.1667, 0.55, 0.1667, 0.55, 0.08333, 0.5, 0.08333, 0.5, 0.25, 0.55, 0.25, 0.55, 0.1667, 0.5, 0.1667, 0.5, 0.3333, 0.55, 0.3333, 0.55, 0.25, 0.5, 0.25, 0.5, 0.4167, 0.55, 0.4167, 0.55, 0.3333, 0.5, 0.3333, 0.5, 0.5, 0.55, 0.5, 0.55, 0.4167, 0.5, 0.4167, 0.5, 0.5833, 0.55, 0.5833, 0.55, 0.5, 0.5, 0.5, 0.5, 0.6667, 0.55, 0.6667, 0.55, 0.5833, 0.5, 0.5833, 0.5, 0.75, 0.55, 0.75, 0.55, 0.6667, 0.5, 0.6667, 0.5, 0.8333, 0.55, 0.8333, 0.55, 0.75, 0.5, 0.75, 0.5, 0.9167, 0.55, 0.9167, 0.55, 0.8333, 0.5, 0.8333, 0.55, 1.0, 0.6, 1.0, 0.6, 0.9167, 0.55, 0.9167, 0.55, 0.08333, 0.6, 0.08333, 0.6, 0.0, 0.55, 0.0, 0.55, 0.1667, 0.6, 0.1667, 0.6, 0.08333, 0.55, 0.08333, 0.55, 0.25, 0.6, 0.25, 0.6, 0.1667, 0.55, 0.1667, 0.55, 0.3333, 0.6, 0.3333, 0.6, 0.25, 0.55, 0.25, 0.55, 0.4167, 0.6, 0.4167, 0.6, 0.3333, 0.55, 0.3333, 0.55, 0.5, 0.6, 0.5, 0.6, 0.4167, 0.55, 0.4167, 0.55, 0.5833, 0.6, 0.5833, 0.6, 0.5, 0.55, 0.5, 0.55, 0.6667, 0.6, 0.6667, 0.6, 0.5833, 0.55, 0.5833, 0.55, 0.75, 0.6, 0.75, 0.6, 0.6667, 0.55, 0.6667, 0.55, 0.8333, 0.6, 0.8333, 0.6, 0.75, 0.55, 0.75, 0.55, 0.9167, 0.6, 0.9167, 0.6, 0.8333, 0.55, 0.8333, 0.6, 1.0, 0.65, 1.0, 0.65, 0.9167, 0.6, 0.9167, 0.6, 0.08333, 0.65, 0.08333, 0.65, 0.0, 0.6, 0.0, 0.6, 0.1667, 0.65, 0.1667, 0.65, 0.08333, 0.6, 0.08333, 0.6, 0.25, 0.65, 0.25, 0.65, 0.1667, 0.6, 0.1667, 0.6, 0.3333, 0.65, 0.3333, 0.65, 0.25, 0.6, 0.25, 0.6, 0.4167, 0.65, 0.4167, 0.65, 0.3333, 0.6, 0.3333, 0.6, 0.5, 0.65, 0.5, 0.65, 0.4167, 0.6, 0.4167, 0.6, 0.5833, 0.65, 0.5833, 0.65, 0.5, 0.6, 0.5, 0.6, 0.6667, 0.65, 0.6667, 0.65, 0.5833, 0.6, 0.5833, 0.6, 0.75, 0.65, 0.75, 0.65, 0.6667, 0.6, 0.6667, 0.6, 0.8333, 0.65, 0.8333, 0.65, 0.75, 0.6, 0.75, 0.6, 0.9167, 0.65, 0.9167, 0.65, 0.8333, 0.6, 0.8333, 0.65, 1.0, 0.7, 1.0, 0.7, 0.9167, 0.65, 0.9167, 0.65, 0.08333, 0.7, 0.08333, 0.7, 0.0, 0.65, 0.0, 0.65, 0.1667, 0.7, 0.1667, 0.7, 0.08333, 0.65, 0.08333, 0.65, 0.25, 0.7, 0.25, 0.7, 0.1667, 0.65, 0.1667, 0.65, 0.3333, 0.7, 0.3333, 0.7, 0.25, 0.65, 0.25, 0.65, 0.4167, 0.7, 0.4167, 0.7, 0.3333, 0.65, 0.3333, 0.65, 0.5, 0.7, 0.5, 0.7, 0.4167, 0.65, 0.4167, 0.65, 0.5833, 0.7, 0.5833, 0.7, 0.5, 0.65, 0.5, 0.65, 0.6667, 0.7, 0.6667, 0.7, 0.5833, 0.65, 0.5833, 0.65, 0.75, 0.7, 0.75, 0.7, 0.6667, 0.65, 0.6667, 0.65, 0.8333, 0.7, 0.8333, 0.7, 0.75, 0.65, 0.75, 0.65, 0.9167, 0.7, 0.9167, 0.7, 0.8333, 0.65, 0.8333, 0.7, 1.0, 0.75, 1.0, 0.75, 0.9167, 0.7, 0.9167, 0.7, 0.08333, 0.75, 0.08333, 0.75, 0.0, 0.7, 0.0, 0.7, 0.1667, 0.75, 0.1667, 0.75, 0.08333, 0.7, 0.08333, 0.7, 0.25, 0.75, 0.25, 0.75, 0.1667, 0.7, 0.1667, 0.7, 0.3333, 0.75, 0.3333, 0.75, 0.25, 0.7, 0.25, 0.7, 0.4167, 0.75, 0.4167, 0.75, 0.3333, 0.7, 0.3333, 0.7, 0.5, 0.75, 0.5, 0.75, 0.4167, 0.7, 0.4167, 0.7, 0.5833, 0.75, 0.5833, 0.75, 0.5, 0.7, 0.5, 0.7, 0.6667, 0.75, 0.6667, 0.75, 0.5833, 0.7, 0.5833, 0.7, 0.75, 0.75, 0.75, 0.75, 0.6667, 0.7, 0.6667, 0.7, 0.8333, 0.75, 0.8333, 0.75, 0.75, 0.7, 0.75, 0.7, 0.9167, 0.75, 0.9167, 0.75, 0.8333, 0.7, 0.8333, 0.75, 1.0, 0.8, 1.0, 0.8, 0.9167, 0.75, 0.9167, 0.75, 0.08333, 0.8, 0.08333, 0.8, 0.0, 0.75, 0.0, 0.75, 0.1667, 0.8, 0.1667, 0.8, 0.08333, 0.75, 0.08333, 0.75, 0.25, 0.8, 0.25, 0.8, 0.1667, 0.75, 0.1667, 0.75, 0.3333, 0.8, 0.3333, 0.8, 0.25, 0.75, 0.25, 0.75, 0.4167, 0.8, 0.4167, 0.8, 0.3333, 0.75, 0.3333, 0.75, 0.5, 0.8, 0.5, 0.8, 0.4167, 0.75, 0.4167, 0.75, 0.5833, 0.8, 0.5833, 0.8, 0.5, 0.75, 0.5, 0.75, 0.6667, 0.8, 0.6667, 0.8, 0.5833, 0.75, 0.5833, 0.75, 0.75, 0.8, 0.75, 0.8, 0.6667, 0.75, 0.6667, 0.75, 0.8333, 0.8, 0.8333, 0.8, 0.75, 0.75, 0.75, 0.75, 0.9167, 0.8, 0.9167, 0.8, 0.8333, 0.75, 0.8333, 0.8, 1.0, 0.85, 1.0, 0.85, 0.9167, 0.8, 0.9167, 0.8, 0.08333, 0.85, 0.08333, 0.85, 0.0, 0.8, 0.0, 0.8, 0.1667, 0.85, 0.1667, 0.85, 0.08333, 0.8, 0.08333, 0.8, 0.25, 0.85, 0.25, 0.85, 0.1667, 0.8, 0.1667, 0.8, 0.3333, 0.85, 0.3333, 0.85, 0.25, 0.8, 0.25, 0.8, 0.4167, 0.85, 0.4167, 0.85, 0.3333, 0.8, 0.3333, 0.8, 0.5, 0.85, 0.5, 0.85, 0.4167, 0.8, 0.4167, 0.8, 0.5833, 0.85, 0.5833, 0.85, 0.5, 0.8, 0.5, 0.8, 0.6667, 0.85, 0.6667, 0.85, 0.5833, 0.8, 0.5833, 0.8, 0.75, 0.85, 0.75, 0.85, 0.6667, 0.8, 0.6667, 0.8, 0.8333, 0.85, 0.8333, 0.85, 0.75, 0.8, 0.75, 0.8, 0.9167, 0.85, 0.9167, 0.85, 0.8333, 0.8, 0.8333, 0.85, 1.0, 0.9, 1.0, 0.9, 0.9167, 0.85, 0.9167, 0.85, 0.08333, 0.9, 0.08333, 0.9, 0.0, 0.85, 0.0, 0.85, 0.1667, 0.9, 0.1667, 0.9, 0.08333, 0.85, 0.08333, 0.85, 0.25, 0.9, 0.25, 0.9, 0.1667, 0.85, 0.1667, 0.85, 0.3333, 0.9, 0.3333, 0.9, 0.25, 0.85, 0.25, 0.85, 0.4167, 0.9, 0.4167, 0.9, 0.3333, 0.85, 0.3333, 0.85, 0.5, 0.9, 0.5, 0.9, 0.4167, 0.85, 0.4167, 0.85, 0.5833, 0.9, 0.5833, 0.9, 0.5, 0.85, 0.5, 0.85, 0.6667, 0.9, 0.6667, 0.9, 0.5833, 0.85, 0.5833, 0.85, 0.75, 0.9, 0.75, 0.9, 0.6667, 0.85, 0.6667, 0.85, 0.8333, 0.9, 0.8333, 0.9, 0.75, 0.85, 0.75, 0.85, 0.9167, 0.9, 0.9167, 0.9, 0.8333, 0.85, 0.8333, 0.9, 1.0, 0.95, 1.0, 0.95, 0.9167, 0.9, 0.9167, 0.9, 0.08333, 0.95, 0.08333, 0.95, 0.0, 0.9, 0.0, 0.9, 0.1667, 0.95, 0.1667, 0.95, 0.08333, 0.9, 0.08333, 0.9, 0.25, 0.95, 0.25, 0.95, 0.1667, 0.9, 0.1667, 0.9, 0.3333, 0.95, 0.3333, 0.95, 0.25, 0.9, 0.25, 0.9, 0.4167, 0.95, 0.4167, 0.95, 0.3333, 0.9, 0.3333, 0.9, 0.5, 0.95, 0.5, 0.95, 0.4167, 0.9, 0.4167, 0.9, 0.5833, 0.95, 0.5833, 0.95, 0.5, 0.9, 0.5, 0.9, 0.6667, 0.95, 0.6667, 0.95, 0.5833, 0.9, 0.5833, 0.9, 0.75, 0.95, 0.75, 0.95, 0.6667, 0.9, 0.6667, 0.9, 0.8333, 0.95, 0.8333, 0.95, 0.75, 0.9, 0.75, 0.9, 0.9167, 0.95, 0.9167, 0.95, 0.8333, 0.9, 0.8333, 0.95, 1.0, 1.0, 1.0, 1.0, 0.9167, 0.95, 0.9167, 0.95, 0.08333, 1.0, 0.08333, 1.0, 0.0, 0.95, 0.0, 0.95, 0.1667, 1.0, 0.1667, 1.0, 0.08333, 0.95, 0.08333, 0.95, 0.25, 1.0, 0.25, 1.0, 0.1667, 0.95, 0.1667, 0.95, 0.3333, 1.0, 0.3333, 1.0, 0.25, 0.95, 0.25, 0.95, 0.4167, 1.0, 0.4167, 1.0, 0.3333, 0.95, 0.3333, 0.95, 0.5, 1.0, 0.5, 1.0, 0.4167, 0.95, 0.4167, 0.95, 0.5833, 1.0, 0.5833, 1.0, 0.5, 0.95, 0.5, 0.95, 0.6667, 1.0, 0.6667, 1.0, 0.5833, 0.95, 0.5833, 0.95, 0.75, 1.0, 0.75, 1.0, 0.6667, 0.95, 0.6667, 0.95, 0.8333, 1.0, 0.8333, 1.0, 0.75, 0.95, 0.75, 0.95, 0.9167, 1.0, 0.9167, 1.0, 0.8333, 0.95, 0.8333])
me_cube_005.auto_texspace = False
me_cube_005.update()
me_cube_003 = bpy.data.meshes.new('Cube.003')
me_cube_003.from_pydata([(-32.81, -32.71, -32.71), (-32.81, -32.71, 32.71), (-32.81, 32.71, -32.71), (-32.81, 32.71, 32.71), (32.61, -32.71, -32.71), (32.61, -32.71, 32.71), (32.61, 32.71, -32.71), (32.61, 32.71, 32.71)], [], [(2, 6, 7, 3), (6, 4, 5, 7), (4, 0, 1, 5), (2, 0, 4, 6), (7, 5, 1, 3)])
_uv = me_cube_003.uv_layers.new(name='UVMap')
_uv.uv.foreach_set('vector', [0.375, 0.25, 0.375, 0.5, 0.625, 0.5, 0.625, 0.25, 0.375, 0.5, 0.375, 0.75, 0.625, 0.75, 0.625, 0.5, 0.375, 0.75, 0.375, 1.0, 0.625, 1.0, 0.625, 0.75, 0.125, 0.5, 0.125, 0.75, 0.375, 0.75, 0.375, 0.5, 0.625, 0.5, 0.625, 0.75, 0.875, 0.75, 0.875, 0.5])
me_cube_003.materials.append(mat_metal)
me_cube_003.update()
me_cube_004 = bpy.data.meshes.new('Cube.004')
me_cube_004.from_pydata([(-30.0, 31.4, -30.0), (-30.0, 31.4, 30.0), (-30.0, 33.4, -30.0), (-30.0, 33.4, 30.0), (30.0, 31.4, -30.0), (30.0, 31.4, 30.0), (30.0, 33.4, -30.0), (30.0, 33.4, 30.0), (-30.0, 31.4, -21.43), (-30.0, 31.4, -12.86), (-30.0, 31.4, -4.286), (-30.0, 31.4, 4.286), (-30.0, 31.4, 12.86), (-30.0, 31.4, 21.43), (-30.0, 33.4, 21.43), (-30.0, 33.4, 12.86), (-30.0, 33.4, 4.286), (-30.0, 33.4, -4.286), (-30.0, 33.4, -12.86), (-30.0, 33.4, -21.43), (30.0, 33.4, 21.43), (30.0, 33.4, 12.86), (30.0, 33.4, 4.286), (30.0, 33.4, -4.286), (30.0, 33.4, -12.86), (30.0, 33.4, -21.43), (30.0, 31.4, 21.43), (30.0, 31.4, 12.86), (30.0, 31.4, 4.286), (30.0, 31.4, -4.286), (30.0, 31.4, -12.86), (30.0, 31.4, -21.43), (27.98, 33.4, -30.0), (-27.98, 33.4, -30.0), (-27.98, 33.4, 30.0), (27.98, 33.4, 30.0), (-27.98, 31.4, -30.0), (27.98, 31.4, -30.0), (27.98, 31.4, 30.0), (-27.98, 31.4, 30.0), (27.98, 31.4, -21.43), (-27.98, 31.4, -21.43), (27.98, 31.4, -12.86), (-27.98, 31.4, -12.86), (27.98, 31.4, -4.286), (-27.98, 31.4, -4.286), (27.98, 31.4, 4.286), (-27.98, 31.4, 4.286), (27.98, 31.4, 12.86), (-27.98, 31.4, 12.86), (27.98, 31.4, 21.43), (-27.98, 31.4, 21.43), (27.13, 32.17, -20.25), (-27.13, 32.17, -20.25), (27.13, 32.17, -14.03), (-27.13, 32.17, -14.03), (27.13, 32.17, -3.11), (-27.13, 32.17, -3.11), (27.13, 32.17, 3.11), (-27.13, 32.17, 3.11), (27.13, 32.17, 14.03), (-27.13, 32.17, 14.03), (27.13, 32.17, 20.25), (-27.13, 32.17, 20.25)], [], [(13, 1, 3, 14), (20, 7, 5, 26), (51, 39, 1, 13), (32, 6, 4, 37), (34, 3, 1, 39), (36, 41, 8, 0), (41, 43, 9, 8), (43, 45, 10, 9), (45, 47, 11, 10), (47, 49, 12, 11), (49, 51, 13, 12), (6, 25, 31, 4), (25, 24, 30, 31), (24, 23, 29, 30), (23, 22, 28, 29), (22, 21, 27, 28), (21, 20, 26, 27), (0, 8, 19, 2), (8, 9, 18, 19), (9, 10, 17, 18), (10, 11, 16, 17), (11, 12, 15, 16), (12, 13, 14, 15), (27, 26, 50, 48), (49, 48, 60, 61), (28, 27, 48, 46), (46, 48, 49, 47), (29, 28, 46, 44), (48, 50, 62, 60), (30, 29, 44, 42), (42, 44, 45, 43), (31, 30, 42, 40), (45, 44, 56, 57), (4, 31, 40, 37), (37, 40, 41, 36), (7, 35, 38, 5), (35, 34, 39, 38), (2, 33, 36, 0), (33, 32, 37, 36), (26, 5, 38, 50), (50, 38, 39, 51), (60, 62, 63, 61), (56, 58, 59, 57), (52, 54, 55, 53), (44, 46, 58, 56), (42, 43, 55, 54), (51, 49, 61, 63), (40, 42, 54, 52), (47, 45, 57, 59), (46, 47, 59, 58), (43, 41, 53, 55), (50, 51, 63, 62), (41, 40, 52, 53)])
_uv = me_cube_004.uv_layers.new(name='UVMap')
_uv.uv.foreach_set('vector', [0.5893, 0.0, 0.625, 0.0, 0.625, 0.25, 0.5893, 0.25, 0.5893, 0.5, 0.625, 0.5, 0.625, 0.75, 0.5893, 0.75, 0.5893, 0.9167, 0.625, 0.9167, 0.625, 1.0, 0.5893, 1.0, 0.2917, 0.5, 0.375, 0.5, 0.375, 0.75, 0.2917, 0.75, 0.7917, 0.5, 0.875, 0.5, 0.875, 0.75, 0.7917, 0.75, 0.375, 0.9167, 0.4107, 0.9167, 0.4107, 1.0, 0.375, 1.0, 0.4107, 0.9167, 0.4464, 0.9167, 0.4464, 1.0, 0.4107, 1.0, 0.4464, 0.9167, 0.4821, 0.9167, 0.4821, 1.0, 0.4464, 1.0, 0.4821, 0.9167, 0.5179, 0.9167, 0.5179, 1.0, 0.4821, 1.0, 0.5179, 0.9167, 0.5536, 0.9167, 0.5536, 1.0, 0.5179, 1.0, 0.5536, 0.9167, 0.5893, 0.9167, 0.5893, 1.0, 0.5536, 1.0, 0.375, 0.5, 0.4107, 0.5, 0.4107, 0.75, 0.375, 0.75, 0.4107, 0.5, 0.4464, 0.5, 0.4464, 0.75, 0.4107, 0.75, 0.4464, 0.5, 0.4821, 0.5, 0.4821, 0.75, 0.4464, 0.75, 0.4821, 0.5, 0.5179, 0.5, 0.5179, 0.75, 0.4821, 0.75, 0.5179, 0.5, 0.5536, 0.5, 0.5536, 0.75, 0.5179, 0.75, 0.5536, 0.5, 0.5893, 0.5, 0.5893, 0.75, 0.5536, 0.75, 0.375, 0.0, 0.4107, 0.0, 0.4107, 0.25, 0.375, 0.25, 0.4107, 0.0, 0.4464, 0.0, 0.4464, 0.25, 0.4107, 0.25, 0.4464, 0.0, 0.4821, 0.0, 0.4821, 0.25, 0.4464, 0.25, 0.4821, 0.0, 0.5179, 0.0, 0.5179, 0.25, 0.4821, 0.25, 0.5179, 0.0, 0.5536, 0.0, 0.5536, 0.25, 0.5179, 0.25, 0.5536, 0.0, 0.5893, 0.0, 0.5893, 0.25, 0.5536, 0.25, 0.5536, 0.75, 0.5893, 0.75, 0.5893, 0.8333, 0.5536, 0.8333, 0.5536, 0.9167, 0.5536, 0.8333, 0.5536, 0.8333, 0.5536, 0.9167, 0.5179, 0.75, 0.5536, 0.75, 0.5536, 0.8333, 0.5179, 0.8333, 0.5179, 0.8333, 0.5536, 0.8333, 0.5536, 0.9167, 0.5179, 0.9167, 0.4821, 0.75, 0.5179, 0.75, 0.5179, 0.8333, 0.4821, 0.8333, 0.5536, 0.8333, 0.5893, 0.8333, 0.5893, 0.8333, 0.5536, 0.8333, 0.4464, 0.75, 0.4821, 0.75, 0.4821, 0.8333, 0.4464, 0.8333, 0.4464, 0.8333, 0.4821, 0.8333, 0.4821, 0.9167, 0.4464, 0.9167, 0.4107, 0.75, 0.4464, 0.75, 0.4464, 0.8333, 0.4107, 0.8333, 0.4821, 0.9167, 0.4821, 0.8333, 0.4821, 0.8333, 0.4821, 0.9167, 0.375, 0.75, 0.4107, 0.75, 0.4107, 0.8333, 0.375, 0.8333, 0.375, 0.8333, 0.4107, 0.8333, 0.4107, 0.9167, 0.375, 0.9167, 0.625, 0.5, 0.7083, 0.5, 0.7083, 0.75, 0.625, 0.75, 0.7083, 0.5, 0.7917, 0.5, 0.7917, 0.75, 0.7083, 0.75, 0.125, 0.5, 0.2083, 0.5, 0.2083, 0.75, 0.125, 0.75, 0.2083, 0.5, 0.2917, 0.5, 0.2917, 0.75, 0.2083, 0.75, 0.5893, 0.75, 0.625, 0.75, 0.625, 0.8333, 0.5893, 0.8333, 0.5893, 0.8333, 0.625, 0.8333, 0.625, 0.9167, 0.5893, 0.9167, 0.5536, 0.8333, 0.5893, 0.8333, 0.5893, 0.9167, 0.5536, 0.9167, 0.4821, 0.8333, 0.5179, 0.8333, 0.5179, 0.9167, 0.4821, 0.9167, 0.4107, 0.8333, 0.4464, 0.8333, 0.4464, 0.9167, 0.4107, 0.9167, 0.4821, 0.8333, 0.5179, 0.8333, 0.5179, 0.8333, 0.4821, 0.8333, 0.4464, 0.8333, 0.4464, 0.9167, 0.4464, 0.9167, 0.4464, 0.8333, 0.5893, 0.9167, 0.5536, 0.9167, 0.5536, 0.9167, 0.5893, 0.9167, 0.4107, 0.8333, 0.4464, 0.8333, 0.4464, 0.8333, 0.4107, 0.8333, 0.5179, 0.9167, 0.4821, 0.9167, 0.4821, 0.9167, 0.5179, 0.9167, 0.5179, 0.8333, 0.5179, 0.9167, 0.5179, 0.9167, 0.5179, 0.8333, 0.4464, 0.9167, 0.4107, 0.9167, 0.4107, 0.9167, 0.4464, 0.9167, 0.5893, 0.8333, 0.5893, 0.9167, 0.5893, 0.9167, 0.5893, 0.8333, 0.4107, 0.9167, 0.4107, 0.8333, 0.4107, 0.8333, 0.4107, 0.9167])
me_cube_004.materials.append(mat_plastic)
me_cube_004.update()
me_cylinder = bpy.data.meshes.new('Cylinder')
me_cylinder.from_pydata([(0.0, 0.25, -31.5), (0.0, 0.25, 31.5), (0.09567, 0.231, -31.5), (0.09567, 0.231, 31.5), (0.1768, 0.1768, -31.5), (0.1768, 0.1768, 31.5), (0.231, 0.09567, -31.5), (0.231, 0.09567, 31.5), (0.25, 0.0, -31.5), (0.25, 0.0, 31.5), (0.231, -0.09567, -31.5), (0.231, -0.09567, 31.5), (0.1768, -0.1768, -31.5), (0.1768, -0.1768, 31.5), (0.09567, -0.231, -31.5), (0.09567, -0.231, 31.5), (0.0, -0.25, -31.5), (0.0, -0.25, 31.5), (-0.09567, -0.231, -31.5), (-0.09567, -0.231, 31.5), (-0.1768, -0.1768, -31.5), (-0.1768, -0.1768, 31.5), (-0.231, -0.09567, -31.5), (-0.231, -0.09567, 31.5), (-0.25, 0.0, -31.5), (-0.25, 0.0, 31.5), (-0.231, 0.09567, -31.5), (-0.231, 0.09567, 31.5), (-0.1768, 0.1768, -31.5), (-0.1768, 0.1768, 31.5), (-0.09567, 0.231, -31.5), (-0.09567, 0.231, 31.5)], [], [(0, 1, 3, 2), (2, 3, 5, 4), (4, 5, 7, 6), (6, 7, 9, 8), (8, 9, 11, 10), (10, 11, 13, 12), (12, 13, 15, 14), (14, 15, 17, 16), (16, 17, 19, 18), (18, 19, 21, 20), (20, 21, 23, 22), (22, 23, 25, 24), (24, 25, 27, 26), (26, 27, 29, 28), (3, 1, 31, 29, 27, 25, 23, 21, 19, 17, 15, 13, 11, 9, 7, 5), (28, 29, 31, 30), (30, 31, 1, 0), (0, 2, 4, 6, 8, 10, 12, 14, 16, 18, 20, 22, 24, 26, 28, 30)])
_uv = me_cylinder.uv_layers.new(name='UVMap')
_uv.uv.foreach_set('vector', [1.0, 0.5, 1.0, 1.0, 0.9375, 1.0, 0.9375, 0.5, 0.9375, 0.5, 0.9375, 1.0, 0.875, 1.0, 0.875, 0.5, 0.875, 0.5, 0.875, 1.0, 0.8125, 1.0, 0.8125, 0.5, 0.8125, 0.5, 0.8125, 1.0, 0.75, 1.0, 0.75, 0.5, 0.75, 0.5, 0.75, 1.0, 0.6875, 1.0, 0.6875, 0.5, 0.6875, 0.5, 0.6875, 1.0, 0.625, 1.0, 0.625, 0.5, 0.625, 0.5, 0.625, 1.0, 0.5625, 1.0, 0.5625, 0.5, 0.5625, 0.5, 0.5625, 1.0, 0.5, 1.0, 0.5, 0.5, 0.5, 0.5, 0.5, 1.0, 0.4375, 1.0, 0.4375, 0.5, 0.4375, 0.5, 0.4375, 1.0, 0.375, 1.0, 0.375, 0.5, 0.375, 0.5, 0.375, 1.0, 0.3125, 1.0, 0.3125, 0.5, 0.3125, 0.5, 0.3125, 1.0, 0.25, 1.0, 0.25, 0.5, 0.25, 0.5, 0.25, 1.0, 0.1875, 1.0, 0.1875, 0.5, 0.1875, 0.5, 0.1875, 1.0, 0.125, 1.0, 0.125, 0.5, 0.3418, 0.4717, 0.25, 0.49, 0.1582, 0.4717, 0.08029, 0.4197, 0.02827, 0.3418, 0.01, 0.25, 0.02827, 0.1582, 0.08029, 0.08029, 0.1582, 0.02827, 0.25, 0.01, 0.3418, 0.02827, 0.4197, 0.08029, 0.4717, 0.1582, 0.49, 0.25, 0.4717, 0.3418, 0.4197, 0.4197, 0.125, 0.5, 0.125, 1.0, 0.0625, 1.0, 0.0625, 0.5, 0.0625, 0.5, 0.0625, 1.0, 0.0, 1.0, 0.0, 0.5, 0.75, 0.49, 0.8418, 0.4717, 0.9197, 0.4197, 0.9717, 0.3418, 0.99, 0.25, 0.9717, 0.1582, 0.9197, 0.08029, 0.8418, 0.02827, 0.75, 0.01, 0.6582, 0.02827, 0.5803, 0.08029, 0.5283, 0.1582, 0.51, 0.25, 0.5283, 0.3418, 0.5803, 0.4197, 0.6582, 0.4717])
me_cylinder.update()
me_cube_002 = bpy.data.meshes.new('Cube.002')
me_cube_002.from_pydata([(-3.102, -32.71, -32.71), (-3.102, -32.71, 32.71), (-3.102, 32.71, -32.71), (-3.102, 32.71, 32.71), (2.903, -32.71, -32.71), (2.903, -32.71, 32.71), (2.903, 32.71, -32.71), (2.903, 32.71, 32.71)], [], [(2, 3, 7, 6), (6, 7, 5, 4), (4, 5, 1, 0), (2, 6, 4, 0), (7, 3, 1, 5)])
_uv = me_cube_002.uv_layers.new(name='UVMap')
_uv.uv.foreach_set('vector', [0.375, 0.25, 0.625, 0.25, 0.625, 0.5, 0.375, 0.5, 0.375, 0.5, 0.625, 0.5, 0.625, 0.75, 0.375, 0.75, 0.375, 0.75, 0.625, 0.75, 0.625, 1.0, 0.375, 1.0, 0.125, 0.5, 0.375, 0.5, 0.375, 0.75, 0.125, 0.75, 0.625, 0.5, 0.875, 0.5, 0.875, 0.75, 0.625, 0.75])
me_cube_002.materials.append(mat_plastic_2)
me_cube_002.update()
me_cube = bpy.data.meshes.new('Cube')
me_cube.from_pydata([(-5.939, 29.65, -4.579), (-5.939, 29.65, 2.638), (-5.939, -29.65, -4.579), (-5.939, -29.65, 2.638), (5.939, 29.65, -4.579), (5.939, 29.65, 2.638), (5.939, -29.65, -4.579), (5.939, -29.65, 2.638), (-5.415, 28.84, 2.638), (-5.415, -28.84, 2.638), (4.859, -28.84, 2.638), (4.859, 28.84, 2.638), (-5.415, 28.84, -4.167), (-5.415, -28.84, -4.167), (4.859, -28.84, -4.167), (4.859, 28.84, -4.167)], [], [(0, 1, 3, 2), (2, 3, 7, 6), (6, 7, 5, 4), (4, 5, 1, 0), (2, 6, 4, 0), (3, 1, 8, 9), (11, 10, 14, 15), (1, 5, 11, 8), (7, 3, 9, 10), (5, 7, 10, 11), (14, 13, 12, 15), (9, 8, 12, 13), (8, 11, 15, 12), (10, 9, 13, 14)])
_uv = me_cube.uv_layers.new(name='UVMap')
_uv.uv.foreach_set('vector', [0.375, 0.0, 0.625, 0.0, 0.625, 0.25, 0.375, 0.25, 0.375, 0.25, 0.625, 0.25, 0.625, 0.5, 0.375, 0.5, 0.375, 0.5, 0.625, 0.5, 0.625, 0.75, 0.375, 0.75, 0.375, 0.75, 0.625, 0.75, 0.625, 1.0, 0.375, 1.0, 0.125, 0.5, 0.375, 0.5, 0.375, 0.75, 0.125, 0.75, 0.625, 0.25, 0.625, 0.0, 0.625, 0.0, 0.625, 0.25, 0.625, 0.75, 0.625, 0.5, 0.625, 0.5, 0.625, 0.75, 0.625, 1.0, 0.625, 0.75, 0.625, 0.75, 0.625, 1.0, 0.625, 0.5, 0.625, 0.25, 0.625, 0.25, 0.625, 0.5, 0.625, 0.75, 0.625, 0.5, 0.625, 0.5, 0.625, 0.75, 0.625, 0.5, 0.875, 0.5, 0.875, 0.75, 0.625, 0.75, 0.625, 0.25, 0.625, 0.0, 0.625, 0.0, 0.625, 0.25, 0.625, 1.0, 0.625, 0.75, 0.625, 0.75, 0.625, 1.0, 0.625, 0.5, 0.625, 0.25, 0.625, 0.25, 0.625, 0.5])
me_cube.materials.append(mat_transparent_plastic)
me_cube.update()

# ---- objects
ob_cube = bpy.data.objects.new('Cube', me_cube_001)
ob_cube_001 = bpy.data.objects.new('Cube.001', me_cube_005)
ob_cube_002 = bpy.data.objects.new('Cube.002', me_cube_003)
ob_cube_003 = bpy.data.objects.new('Cube.003', me_cube_004)
ob_cylinder = bpy.data.objects.new('Cylinder', me_cylinder)
ob_cube_004 = bpy.data.objects.new('Cube.004', me_cube_002)
ob_cube_005 = bpy.data.objects.new('Cube.005', me_cube)

# ---- transforms, parenting, visibility, modifiers, constraints
ob_cube.location = (0.0, 0.0, 0.0)
_m = ob_cube.modifiers.new('Bevel', 'BEVEL')
_m.width = 0.25
_m.width_pct = 0.25
_m.segments = 2
_m = ob_cube.modifiers.new('Mirror', 'MIRROR')
_m.use_axis = (False, True, False)
ob_cube_001.location = (0.0, 0.0, -21.73)
ob_cube_001.rotation_euler = (-1.571, -0.0, 1.571)
ob_cube_002.location = (0.0, 0.0, 0.0)
_m = ob_cube_002.modifiers.new('Bevel', 'BEVEL')
_m.width = 1.5
_m.width_pct = 1.5
_m.segments = 2
ob_cube_003.location = (0.0, 0.0, 0.0)
ob_cube_003.rotation_euler = (-1.571, -0.0, 1.571)
_m = ob_cube_003.modifiers.new('Bevel', 'BEVEL')
_m.width = 0.25
_m.width_pct = 0.25
_m.segments = 2
_m = ob_cube_003.modifiers.new('Mirror', 'MIRROR')
_m.use_axis = (False, True, False)
ob_cylinder.location = (-26.97, 0.0, -20.7)
ob_cylinder.rotation_euler = (1.571, 0.0, 0.0)
_m = ob_cylinder.modifiers.new('Array', 'ARRAY')
_m.count = 16
_m.relative_offset_displace = (7.0, 0.0, 0.0)
ob_cube_004.location = (-34.05, 0.0, 0.0)
_m = ob_cube_004.modifiers.new('Bevel', 'BEVEL')
_m.width = 1.5
_m.width_pct = 1.5
_m.segments = 2
ob_cube_005.location = (-27.37, 0.0, -11.78)
_m = ob_cube_005.modifiers.new('Bevel', 'BEVEL')
_m.width = 0.25
_m.width_pct = 0.25
_m.segments = 2
_m = ob_cube_005.modifiers.new('Array', 'ARRAY')
_m.relative_offset_displace = (0.0, 0.0, 2.5)

# ---- collection membership
col_collection.objects.link(ob_cube)
col_collection.objects.link(ob_cube_001)
col_collection.objects.link(ob_cube_002)
col_collection.objects.link(ob_cube_003)
col_collection.objects.link(ob_cylinder)
col_collection.objects.link(ob_cube_004)
col_collection.objects.link(ob_cube_005)

# ---- scene / render settings (as saved in the file)
scene.frame_start = 1; scene.frame_end = 250; scene.frame_set(1)
scene.render.engine = 'BLENDER_EEVEE_NEXT'
scene.cycles.sampling_pattern = 'TABULATED_SOBOL'
bpy.context.view_layer.update()

# ---- added for rendering (the .blend has no active camera and no usable light): camera, sun
cam_auto = bpy.data.cameras.new('AutoCamera')
cam_auto.lens = 50.0
cam_auto.sensor_width = 36.0
cam_auto.clip_end = 1907.04
ob_auto_camera = bpy.data.objects.new('AutoCamera', cam_auto)
scene.collection.objects.link(ob_auto_camera)
ob_auto_camera.location = (106.394, -130.397, 86.9311)
ob_auto_camera.rotation_euler = (1.09748, -7.21219e-08, 0.694738)
scene.camera = ob_auto_camera
light_auto_sun = bpy.data.lights.new('AutoSun', 'SUN')
light_auto_sun.energy = 3.0
light_auto_sun.angle = 0.0523599
ob_auto_sun = bpy.data.objects.new('AutoSun', light_auto_sun)
scene.collection.objects.link(ob_auto_sun)
ob_auto_sun.rotation_euler = (0.872665, 0.174533, 0.523599)
bpy.context.view_layer.update()
